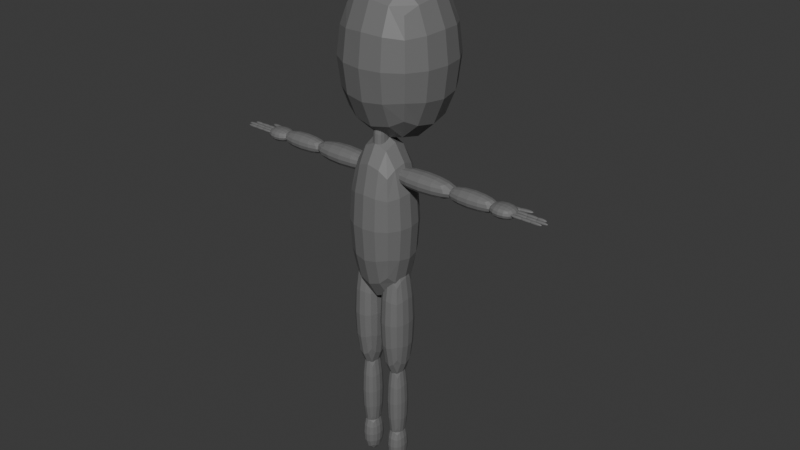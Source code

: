 # Source: Base_Character.blend  (saved by Blender 4.2.66; exported with 4.5.12 LTS)
import bpy
from mathutils import Matrix  # noqa: F401  (used for matrix-valued properties, if any)

bpy.ops.wm.read_factory_settings(use_empty=True)
scene = bpy.context.scene
scene.name = 'Scene'

# ---- collections
col_collection = bpy.data.collections.new('Collection'); scene.collection.children.link(col_collection)

# ---- materials (node trees are filled in below, after node groups)
mat_material = bpy.data.materials.new('Material')
mat_material.alpha_threshold = 0.0
mat_material.use_transparent_shadow = False
mat_material.roughness = 0.5
mat_material.line_color = (0.0, 0.0, 0.0, 1.0)

# ---- material node trees
mat_material.use_nodes = True; mat_material.node_tree.nodes.clear()
_N = mat_material.node_tree.nodes; _L = mat_material.node_tree.links
n0 = _N.new('ShaderNodeOutputMaterial'); n0.name = 'Material Output'; n0.location = (300, 300)
n1 = _N.new('ShaderNodeBsdfPrincipled'); n1.name = 'Principled BSDF'; n1.location = (10, 300)
n1.inputs[0].default_value = (0.1642, 0.1642, 0.1642, 1.0)
n1.inputs[3].default_value = 1.45
_L.new(n1.outputs[0], n0.inputs[0])
n0.is_active_output = True

# ---- world
world_world = bpy.data.worlds.new('World'); scene.world = world_world
world_world.use_nodes = True; world_world.node_tree.nodes.clear()
_N = world_world.node_tree.nodes; _L = world_world.node_tree.links
n0 = _N.new('ShaderNodeOutputWorld'); n0.name = 'World Output'; n0.location = (300, 300)
n1 = _N.new('ShaderNodeBackground'); n1.name = 'Background'; n1.location = (10, 300)
n1.inputs[0].default_value = (0.05088, 0.05088, 0.05088, 1.0)
_L.new(n1.outputs[0], n0.inputs[0])
n0.is_active_output = True
world_world.color = (0.05088, 0.05088, 0.05088)
world_world.sun_shadow_jitter_overblur = 0.0

# ---- meshes
me_cube = bpy.data.meshes.new('Cube')
me_cube.from_pydata([(-0.5414, -0.5589, -0.7962), (-0.5414, -0.5589, 0.7962), (-0.5414, 0.5589, -0.7962), (-0.5414, 0.5589, 0.7962), (0.5414, -0.5589, -0.7962), (0.5414, -0.5589, 0.7962), (0.5414, 0.5589, -0.7962), (0.5414, 0.5589, 0.7962)], [], [(0, 1, 3, 2), (2, 3, 7, 6), (6, 7, 5, 4), (4, 5, 1, 0), (2, 6, 4, 0), (7, 3, 1, 5)])
_uv = me_cube.uv_layers.new(name='UVMap')
_uv.uv.foreach_set('vector', [0.375, 0.0, 0.625, 0.0, 0.625, 0.25, 0.375, 0.25, 0.375, 0.25, 0.625, 0.25, 0.625, 0.5, 0.375, 0.5, 0.375, 0.5, 0.625, 0.5, 0.625, 0.75, 0.375, 0.75, 0.375, 0.75, 0.625, 0.75, 0.625, 1.0, 0.375, 1.0, 0.125, 0.5, 0.375, 0.5, 0.375, 0.75, 0.125, 0.75, 0.625, 0.5, 0.875, 0.5, 0.875, 0.75, 0.625, 0.75])
me_cube.materials.append(mat_material)
me_cube.update()
me_cube_005 = bpy.data.meshes.new('Cube.005')
me_cube_005.from_pydata([(0.3223, -0.3237, -0.765), (0.3223, -0.3237, 0.765), (0.3223, 0.3237, -0.765), (0.3223, 0.3237, 0.765), (-0.3223, -0.3237, -0.765), (-0.3223, -0.3237, 0.765), (-0.3223, 0.3237, -0.765), (-0.3223, 0.3237, 0.765)], [], [(0, 1, 3, 2), (2, 3, 7, 6), (6, 7, 5, 4), (4, 5, 1, 0), (2, 6, 4, 0), (7, 3, 1, 5)])
_uv = me_cube_005.uv_layers.new(name='UVMap')
_uv.uv.foreach_set('vector', [0.375, 0.0, 0.625, 0.0, 0.625, 0.25, 0.375, 0.25, 0.375, 0.25, 0.625, 0.25, 0.625, 0.5, 0.375, 0.5, 0.375, 0.5, 0.625, 0.5, 0.625, 0.75, 0.375, 0.75, 0.375, 0.75, 0.625, 0.75, 0.625, 1.0, 0.375, 1.0, 0.125, 0.5, 0.375, 0.5, 0.375, 0.75, 0.125, 0.75, 0.625, 0.5, 0.875, 0.5, 0.875, 0.75, 0.625, 0.75])
me_cube_005.materials.append(mat_material)
me_cube_005.update()
me_cube_006 = bpy.data.meshes.new('Cube.006')
me_cube_006.from_pydata([(-0.7689, -0.1173, -0.09775), (-0.7689, -0.1173, 0.09791), (-0.7689, 0.1173, -0.09775), (-0.7689, 0.1173, 0.09791), (-0.03037, -0.1173, -0.09775), (-0.03037, -0.1173, 0.09791), (-0.03037, 0.1173, -0.09775), (-0.03037, 0.1173, 0.09791)], [], [(0, 1, 3, 2), (2, 3, 7, 6), (6, 7, 5, 4), (4, 5, 1, 0), (2, 6, 4, 0), (7, 3, 1, 5)])
_uv = me_cube_006.uv_layers.new(name='UVMap')
_uv.uv.foreach_set('vector', [0.375, 0.0, 0.625, 0.0, 0.625, 0.25, 0.375, 0.25, 0.375, 0.25, 0.625, 0.25, 0.625, 0.5, 0.375, 0.5, 0.375, 0.5, 0.625, 0.5, 0.625, 0.75, 0.375, 0.75, 0.375, 0.75, 0.625, 0.75, 0.625, 1.0, 0.375, 1.0, 0.125, 0.5, 0.375, 0.5, 0.375, 0.75, 0.125, 0.75, 0.625, 0.5, 0.875, 0.5, 0.875, 0.75, 0.625, 0.75])
me_cube_006.materials.append(mat_material)
me_cube_006.update()
me_cube_007 = bpy.data.meshes.new('Cube.007')
me_cube_007.from_pydata([(-1.123, -0.09693, -0.08675), (-1.123, -0.09693, 0.07844), (-1.123, 0.09693, -0.08675), (-1.123, 0.09693, 0.07844), (-0.5687, -0.09693, -0.08675), (-0.5687, -0.09693, 0.07844), (-0.5687, 0.09693, -0.08675), (-0.5687, 0.09693, 0.07844)], [], [(0, 1, 3, 2), (2, 3, 7, 6), (6, 7, 5, 4), (4, 5, 1, 0), (2, 6, 4, 0), (7, 3, 1, 5)])
_uv = me_cube_007.uv_layers.new(name='UVMap')
_uv.uv.foreach_set('vector', [0.375, 0.0, 0.625, 0.0, 0.625, 0.25, 0.375, 0.25, 0.375, 0.25, 0.625, 0.25, 0.625, 0.5, 0.375, 0.5, 0.375, 0.5, 0.625, 0.5, 0.625, 0.75, 0.375, 0.75, 0.375, 0.75, 0.625, 0.75, 0.625, 1.0, 0.375, 1.0, 0.125, 0.5, 0.375, 0.5, 0.375, 0.75, 0.125, 0.75, 0.625, 0.5, 0.875, 0.5, 0.875, 0.75, 0.625, 0.75])
me_cube_007.materials.append(mat_material)
me_cube_007.update()
me_cube_008 = bpy.data.meshes.new('Cube.008')
me_cube_008.from_pydata([(-0.2806, -0.1877, 0.3948), (0.004875, -0.1877, 0.3948), (-0.2806, 0.1877, 0.3948), (0.004875, 0.1877, 0.3948), (-0.2806, -0.1877, -0.9666), (0.004875, -0.1877, -0.9666), (-0.2806, 0.1877, -0.9666), (0.004875, 0.1877, -0.9666)], [], [(0, 1, 3, 2), (2, 3, 7, 6), (6, 7, 5, 4), (4, 5, 1, 0), (2, 6, 4, 0), (7, 3, 1, 5)])
_uv = me_cube_008.uv_layers.new(name='UVMap')
_uv.uv.foreach_set('vector', [0.375, 0.0, 0.625, 0.0, 0.625, 0.25, 0.375, 0.25, 0.375, 0.25, 0.625, 0.25, 0.625, 0.5, 0.375, 0.5, 0.375, 0.5, 0.625, 0.5, 0.625, 0.75, 0.375, 0.75, 0.375, 0.75, 0.625, 0.75, 0.625, 1.0, 0.375, 1.0, 0.125, 0.5, 0.375, 0.5, 0.375, 0.75, 0.125, 0.75, 0.625, 0.5, 0.875, 0.5, 0.875, 0.75, 0.625, 0.75])
me_cube_008.materials.append(mat_material)
me_cube_008.update()
me_cube_009 = bpy.data.meshes.new('Cube.009')
me_cube_009.from_pydata([(-0.232, -0.1168, 0.154), (-0.04376, -0.1168, 0.154), (-0.232, 0.1168, 0.154), (-0.04376, 0.1168, 0.154), (-0.232, -0.1168, -0.8735), (-0.04376, -0.1168, -0.8735), (-0.232, 0.1168, -0.8735), (-0.04376, 0.1168, -0.8735)], [], [(0, 1, 3, 2), (2, 3, 7, 6), (6, 7, 5, 4), (4, 5, 1, 0), (2, 6, 4, 0), (7, 3, 1, 5)])
_uv = me_cube_009.uv_layers.new(name='UVMap')
_uv.uv.foreach_set('vector', [0.375, 0.0, 0.625, 0.0, 0.625, 0.25, 0.375, 0.25, 0.375, 0.25, 0.625, 0.25, 0.625, 0.5, 0.375, 0.5, 0.375, 0.5, 0.625, 0.5, 0.625, 0.75, 0.375, 0.75, 0.375, 0.75, 0.625, 0.75, 0.625, 1.0, 0.375, 1.0, 0.125, 0.5, 0.375, 0.5, 0.375, 0.75, 0.125, 0.75, 0.625, 0.5, 0.875, 0.5, 0.875, 0.75, 0.625, 0.75])
me_cube_009.materials.append(mat_material)
me_cube_009.update()
me_cube_010 = bpy.data.meshes.new('Cube.010')
me_cube_010.from_pydata([(-0.2304, -0.1155, -0.07304), (-0.04536, -0.1155, -0.07304), (-0.2304, 0.1155, -0.07304), (-0.04536, 0.1155, -0.07304), (-0.2304, -0.1155, -0.5527), (-0.04536, -0.1155, -0.5527), (-0.2304, 0.1155, -0.5527), (-0.04536, 0.1155, -0.5527)], [], [(0, 1, 3, 2), (2, 3, 7, 6), (6, 7, 5, 4), (4, 5, 1, 0), (2, 6, 4, 0), (7, 3, 1, 5)])
_uv = me_cube_010.uv_layers.new(name='UVMap')
_uv.uv.foreach_set('vector', [0.375, 0.0, 0.625, 0.0, 0.625, 0.25, 0.375, 0.25, 0.375, 0.25, 0.625, 0.25, 0.625, 0.5, 0.375, 0.5, 0.375, 0.5, 0.625, 0.5, 0.625, 0.75, 0.375, 0.75, 0.375, 0.75, 0.625, 0.75, 0.625, 1.0, 0.375, 1.0, 0.125, 0.5, 0.375, 0.5, 0.375, 0.75, 0.125, 0.75, 0.625, 0.5, 0.875, 0.5, 0.875, 0.75, 0.625, 0.75])
me_cube_010.materials.append(mat_material)
me_cube_010.update()
me_cube_011 = bpy.data.meshes.new('Cube.011')
me_cube_011.from_pydata([(-0.06673, -0.0884, -0.2297), (-0.06673, -0.0884, 0.2297), (-0.06673, 0.0884, -0.2297), (-0.06673, 0.0884, 0.2297), (0.06673, -0.0884, -0.2297), (0.06673, -0.0884, 0.2297), (0.06673, 0.0884, -0.2297), (0.06673, 0.0884, 0.2297)], [], [(0, 1, 3, 2), (2, 3, 7, 6), (6, 7, 5, 4), (4, 5, 1, 0), (2, 6, 4, 0), (7, 3, 1, 5)])
_uv = me_cube_011.uv_layers.new(name='UVMap')
_uv.uv.foreach_set('vector', [0.375, 0.0, 0.625, 0.0, 0.625, 0.25, 0.375, 0.25, 0.375, 0.25, 0.625, 0.25, 0.625, 0.5, 0.375, 0.5, 0.375, 0.5, 0.625, 0.5, 0.625, 0.75, 0.375, 0.75, 0.375, 0.75, 0.625, 0.75, 0.625, 1.0, 0.375, 1.0, 0.125, 0.5, 0.375, 0.5, 0.375, 0.75, 0.125, 0.75, 0.625, 0.5, 0.875, 0.5, 0.875, 0.75, 0.625, 0.75])
me_cube_011.materials.append(mat_material)
me_cube_011.update()
me_cube_012 = bpy.data.meshes.new('Cube.012')
me_cube_012.from_pydata([(-1.256, -0.1068, -0.06713), (-1.256, -0.1068, 0.05883), (-1.256, 0.1068, -0.06713), (-1.256, 0.1068, 0.05883), (-0.9862, -0.1068, -0.06713), (-0.9862, -0.1068, 0.05883), (-0.9862, 0.1068, -0.06713), (-0.9862, 0.1068, 0.05883)], [], [(0, 1, 3, 2), (2, 3, 7, 6), (6, 7, 5, 4), (4, 5, 1, 0), (2, 6, 4, 0), (7, 3, 1, 5)])
_uv = me_cube_012.uv_layers.new(name='UVMap')
_uv.uv.foreach_set('vector', [0.375, 0.0, 0.625, 0.0, 0.625, 0.25, 0.375, 0.25, 0.375, 0.25, 0.625, 0.25, 0.625, 0.5, 0.375, 0.5, 0.375, 0.5, 0.625, 0.5, 0.625, 0.75, 0.375, 0.75, 0.375, 0.75, 0.625, 0.75, 0.625, 1.0, 0.375, 1.0, 0.125, 0.5, 0.375, 0.5, 0.375, 0.75, 0.125, 0.75, 0.625, 0.5, 0.875, 0.5, 0.875, 0.75, 0.625, 0.75])
me_cube_012.materials.append(mat_material)
me_cube_012.update()
me_cube_013 = bpy.data.meshes.new('Cube.013')
me_cube_013.from_pydata([(-1.36, 0.01454, -0.01856), (-1.36, 0.01454, 0.01025), (-1.207, 0.02112, -0.01856), (-1.207, 0.02112, 0.01025), (-1.35, -0.02356, -0.01856), (-1.35, -0.02356, 0.01025), (-1.197, -0.02621, -0.01856), (-1.197, -0.02621, 0.01025)], [], [(0, 1, 3, 2), (2, 3, 7, 6), (6, 7, 5, 4), (4, 5, 1, 0), (2, 6, 4, 0), (7, 3, 1, 5)])
_uv = me_cube_013.uv_layers.new(name='UVMap')
_uv.uv.foreach_set('vector', [0.375, 0.0, 0.625, 0.0, 0.625, 0.25, 0.375, 0.25, 0.375, 0.25, 0.625, 0.25, 0.625, 0.5, 0.375, 0.5, 0.375, 0.5, 0.625, 0.5, 0.625, 0.75, 0.375, 0.75, 0.375, 0.75, 0.625, 0.75, 0.625, 1.0, 0.375, 1.0, 0.125, 0.5, 0.375, 0.5, 0.375, 0.75, 0.125, 0.75, 0.625, 0.5, 0.875, 0.5, 0.875, 0.75, 0.625, 0.75])
me_cube_013.materials.append(mat_material)
me_cube_013.update()
me_cube_014 = bpy.data.meshes.new('Cube.014')
me_cube_014.from_pydata([(-1.444, 0.01152, -0.01856), (-1.444, 0.01152, 0.01025), (-1.291, 0.01906, -0.01856), (-1.291, 0.01906, 0.01025), (-1.434, -0.02052, -0.01856), (-1.434, -0.02052, 0.01025), (-1.281, -0.02449, -0.01856), (-1.281, -0.02449, 0.01025)], [], [(0, 1, 3, 2), (2, 3, 7, 6), (6, 7, 5, 4), (4, 5, 1, 0), (2, 6, 4, 0), (7, 3, 1, 5)])
_uv = me_cube_014.uv_layers.new(name='UVMap')
_uv.uv.foreach_set('vector', [0.375, 0.0, 0.625, 0.0, 0.625, 0.25, 0.375, 0.25, 0.375, 0.25, 0.625, 0.25, 0.625, 0.5, 0.375, 0.5, 0.375, 0.5, 0.625, 0.5, 0.625, 0.75, 0.375, 0.75, 0.375, 0.75, 0.625, 0.75, 0.625, 1.0, 0.375, 1.0, 0.125, 0.5, 0.375, 0.5, 0.375, 0.75, 0.125, 0.75, 0.625, 0.5, 0.875, 0.5, 0.875, 0.75, 0.625, 0.75])
me_cube_014.materials.append(mat_material)
me_cube_014.update()
me_cube_015 = bpy.data.meshes.new('Cube.015')
me_cube_015.from_pydata([(-1.347, 0.05287, -0.01856), (-1.347, 0.05287, 0.01025), (-1.187, 0.05529, -0.01856), (-1.187, 0.05529, 0.01025), (-1.337, 0.01338, -0.01856), (-1.337, 0.01338, 0.01025), (-1.177, 0.01446, -0.01856), (-1.177, 0.01446, 0.01025)], [], [(0, 1, 3, 2), (2, 3, 7, 6), (6, 7, 5, 4), (4, 5, 1, 0), (2, 6, 4, 0), (7, 3, 1, 5)])
_uv = me_cube_015.uv_layers.new(name='UVMap')
_uv.uv.foreach_set('vector', [0.375, 0.0, 0.625, 0.0, 0.625, 0.25, 0.375, 0.25, 0.375, 0.25, 0.625, 0.25, 0.625, 0.5, 0.375, 0.5, 0.375, 0.5, 0.625, 0.5, 0.625, 0.75, 0.375, 0.75, 0.375, 0.75, 0.625, 0.75, 0.625, 1.0, 0.375, 1.0, 0.125, 0.5, 0.375, 0.5, 0.375, 0.75, 0.125, 0.75, 0.625, 0.5, 0.875, 0.5, 0.875, 0.75, 0.625, 0.75])
me_cube_015.materials.append(mat_material)
me_cube_015.update()
me_cube_016 = bpy.data.meshes.new('Cube.016')
me_cube_016.from_pydata([(-1.423, 0.04882, -0.01856), (-1.423, 0.04882, 0.01025), (-1.263, 0.05529, -0.01856), (-1.263, 0.05529, 0.01025), (-1.412, 0.01739, -0.01856), (-1.412, 0.01739, 0.01025), (-1.253, 0.01446, -0.01856), (-1.253, 0.01446, 0.01025)], [], [(0, 1, 3, 2), (2, 3, 7, 6), (6, 7, 5, 4), (4, 5, 1, 0), (2, 6, 4, 0), (7, 3, 1, 5)])
_uv = me_cube_016.uv_layers.new(name='UVMap')
_uv.uv.foreach_set('vector', [0.375, 0.0, 0.625, 0.0, 0.625, 0.25, 0.375, 0.25, 0.375, 0.25, 0.625, 0.25, 0.625, 0.5, 0.375, 0.5, 0.375, 0.5, 0.625, 0.5, 0.625, 0.75, 0.375, 0.75, 0.375, 0.75, 0.625, 0.75, 0.625, 1.0, 0.375, 1.0, 0.125, 0.5, 0.375, 0.5, 0.375, 0.75, 0.125, 0.75, 0.625, 0.5, 0.875, 0.5, 0.875, 0.75, 0.625, 0.75])
me_cube_016.materials.append(mat_material)
me_cube_016.update()
me_cube_017 = bpy.data.meshes.new('Cube.017')
me_cube_017.from_pydata([(-1.338, 0.05967, -0.01856), (-1.338, 0.05967, 0.01025), (-1.194, 0.06325, -0.01856), (-1.194, 0.06325, 0.01025), (-1.329, 0.02457, -0.01856), (-1.329, 0.02457, 0.01025), (-1.184, 0.02423, -0.01856), (-1.184, 0.02423, 0.01025)], [], [(0, 1, 3, 2), (2, 3, 7, 6), (6, 7, 5, 4), (4, 5, 1, 0), (2, 6, 4, 0), (7, 3, 1, 5)])
_uv = me_cube_017.uv_layers.new(name='UVMap')
_uv.uv.foreach_set('vector', [0.375, 0.0, 0.625, 0.0, 0.625, 0.25, 0.375, 0.25, 0.375, 0.25, 0.625, 0.25, 0.625, 0.5, 0.375, 0.5, 0.375, 0.5, 0.625, 0.5, 0.625, 0.75, 0.375, 0.75, 0.375, 0.75, 0.625, 0.75, 0.625, 1.0, 0.375, 1.0, 0.125, 0.5, 0.375, 0.5, 0.375, 0.75, 0.125, 0.75, 0.625, 0.5, 0.875, 0.5, 0.875, 0.75, 0.625, 0.75])
me_cube_017.materials.append(mat_material)
me_cube_017.update()
me_cube_018 = bpy.data.meshes.new('Cube.018')
me_cube_018.from_pydata([(-1.417, 0.05541, -0.01856), (-1.417, 0.05541, 0.01025), (-1.273, 0.06325, -0.01856), (-1.273, 0.06325, 0.01025), (-1.408, 0.02884, -0.01856), (-1.408, 0.02884, 0.01025), (-1.263, 0.02424, -0.01856), (-1.263, 0.02424, 0.01025)], [], [(0, 1, 3, 2), (2, 3, 7, 6), (6, 7, 5, 4), (4, 5, 1, 0), (2, 6, 4, 0), (7, 3, 1, 5)])
_uv = me_cube_018.uv_layers.new(name='UVMap')
_uv.uv.foreach_set('vector', [0.375, 0.0, 0.625, 0.0, 0.625, 0.25, 0.375, 0.25, 0.375, 0.25, 0.625, 0.25, 0.625, 0.5, 0.375, 0.5, 0.375, 0.5, 0.625, 0.5, 0.625, 0.75, 0.375, 0.75, 0.375, 0.75, 0.625, 0.75, 0.625, 1.0, 0.375, 1.0, 0.125, 0.5, 0.375, 0.5, 0.375, 0.75, 0.125, 0.75, 0.625, 0.5, 0.875, 0.5, 0.875, 0.75, 0.625, 0.75])
me_cube_018.materials.append(mat_material)
me_cube_018.update()
me_cube_021 = bpy.data.meshes.new('Cube.021')
me_cube_021.from_pydata([(-1.511, 0.0105, -0.01856), (-1.511, 0.0105, 0.01025), (-1.37, 0.01566, -0.01856), (-1.37, 0.01566, 0.01025), (-1.502, -0.01949, -0.01856), (-1.502, -0.01949, 0.01025), (-1.361, -0.02158, -0.01856), (-1.361, -0.02158, 0.01025)], [], [(0, 1, 3, 2), (2, 3, 7, 6), (6, 7, 5, 4), (4, 5, 1, 0), (2, 6, 4, 0), (7, 3, 1, 5)])
_uv = me_cube_021.uv_layers.new(name='UVMap')
_uv.uv.foreach_set('vector', [0.375, 0.0, 0.625, 0.0, 0.625, 0.25, 0.375, 0.25, 0.375, 0.25, 0.625, 0.25, 0.625, 0.5, 0.375, 0.5, 0.375, 0.5, 0.625, 0.5, 0.625, 0.75, 0.375, 0.75, 0.375, 0.75, 0.625, 0.75, 0.625, 1.0, 0.375, 1.0, 0.125, 0.5, 0.375, 0.5, 0.375, 0.75, 0.125, 0.75, 0.625, 0.5, 0.875, 0.5, 0.875, 0.75, 0.625, 0.75])
me_cube_021.materials.append(mat_material)
me_cube_021.update()
me_cube_022 = bpy.data.meshes.new('Cube.022')
me_cube_022.from_pydata([(-1.474, 0.04735, -0.01856), (-1.474, 0.04735, 0.01025), (-1.367, 0.05348, -0.01856), (-1.367, 0.05348, 0.01025), (-1.467, 0.01904, -0.01856), (-1.467, 0.01904, 0.01025), (-1.36, 0.01599, -0.01856), (-1.36, 0.01599, 0.01025)], [], [(0, 1, 3, 2), (2, 3, 7, 6), (6, 7, 5, 4), (4, 5, 1, 0), (2, 6, 4, 0), (7, 3, 1, 5)])
_uv = me_cube_022.uv_layers.new(name='UVMap')
_uv.uv.foreach_set('vector', [0.375, 0.0, 0.625, 0.0, 0.625, 0.25, 0.375, 0.25, 0.375, 0.25, 0.625, 0.25, 0.625, 0.5, 0.375, 0.5, 0.375, 0.5, 0.625, 0.5, 0.625, 0.75, 0.375, 0.75, 0.375, 0.75, 0.625, 0.75, 0.625, 1.0, 0.375, 1.0, 0.125, 0.5, 0.375, 0.5, 0.375, 0.75, 0.125, 0.75, 0.625, 0.5, 0.875, 0.5, 0.875, 0.75, 0.625, 0.75])
me_cube_022.materials.append(mat_material)
me_cube_022.update()
me_cube_023 = bpy.data.meshes.new('Cube.023')
me_cube_023.from_pydata([(-1.483, 0.05358, -0.01856), (-1.483, 0.05358, 0.01025), (-1.35, 0.06046, -0.01856), (-1.35, 0.06046, 0.01025), (-1.475, 0.0307, -0.01856), (-1.475, 0.0307, 0.01025), (-1.341, 0.0266, -0.01856), (-1.341, 0.0266, 0.01025)], [], [(0, 1, 3, 2), (2, 3, 7, 6), (6, 7, 5, 4), (4, 5, 1, 0), (2, 6, 4, 0), (7, 3, 1, 5)])
_uv = me_cube_023.uv_layers.new(name='UVMap')
_uv.uv.foreach_set('vector', [0.375, 0.0, 0.625, 0.0, 0.625, 0.25, 0.375, 0.25, 0.375, 0.25, 0.625, 0.25, 0.625, 0.5, 0.375, 0.5, 0.375, 0.5, 0.625, 0.5, 0.625, 0.75, 0.375, 0.75, 0.375, 0.75, 0.625, 0.75, 0.625, 1.0, 0.375, 1.0, 0.125, 0.5, 0.375, 0.5, 0.375, 0.75, 0.125, 0.75, 0.625, 0.5, 0.875, 0.5, 0.875, 0.75, 0.625, 0.75])
me_cube_023.materials.append(mat_material)
me_cube_023.update()
me_cube_024 = bpy.data.meshes.new('Cube.024')
me_cube_024.from_pydata([(-1.244, 0.05951, -0.01856), (-1.244, 0.05951, 0.01025), (-1.09, 0.03302, -0.01856), (-1.09, 0.03302, 0.01025), (-1.257, 0.01047, -0.01856), (-1.257, 0.01047, 0.01025), (-1.104, -0.01763, -0.01856), (-1.104, -0.01763, 0.01025)], [], [(0, 1, 3, 2), (2, 3, 7, 6), (6, 7, 5, 4), (4, 5, 1, 0), (2, 6, 4, 0), (7, 3, 1, 5)])
_uv = me_cube_024.uv_layers.new(name='UVMap')
_uv.uv.foreach_set('vector', [0.375, 0.0, 0.625, 0.0, 0.625, 0.25, 0.375, 0.25, 0.375, 0.25, 0.625, 0.25, 0.625, 0.5, 0.375, 0.5, 0.375, 0.5, 0.625, 0.5, 0.625, 0.75, 0.375, 0.75, 0.375, 0.75, 0.625, 0.75, 0.625, 1.0, 0.375, 1.0, 0.125, 0.5, 0.375, 0.5, 0.375, 0.75, 0.125, 0.75, 0.625, 0.5, 0.875, 0.5, 0.875, 0.75, 0.625, 0.75])
me_cube_024.materials.append(mat_material)
me_cube_024.update()
me_cube_025 = bpy.data.meshes.new('Cube.025')
me_cube_025.from_pydata([(-1.319, 0.06863, -0.01856), (-1.319, 0.06863, 0.01025), (-1.163, 0.04698, -0.01856), (-1.163, 0.04698, 0.01025), (-1.327, 0.02921, -0.01856), (-1.327, 0.02921, 0.01025), (-1.176, -0.003667, -0.01856), (-1.176, -0.003667, 0.01025)], [], [(0, 1, 3, 2), (2, 3, 7, 6), (6, 7, 5, 4), (4, 5, 1, 0), (2, 6, 4, 0), (7, 3, 1, 5)])
_uv = me_cube_025.uv_layers.new(name='UVMap')
_uv.uv.foreach_set('vector', [0.375, 0.0, 0.625, 0.0, 0.625, 0.25, 0.375, 0.25, 0.375, 0.25, 0.625, 0.25, 0.625, 0.5, 0.375, 0.5, 0.375, 0.5, 0.625, 0.5, 0.625, 0.75, 0.375, 0.75, 0.375, 0.75, 0.625, 0.75, 0.625, 1.0, 0.375, 1.0, 0.125, 0.5, 0.375, 0.5, 0.375, 0.75, 0.125, 0.75, 0.625, 0.5, 0.875, 0.5, 0.875, 0.75, 0.625, 0.75])
me_cube_025.materials.append(mat_material)
me_cube_025.update()

# ---- objects
ob_empty = bpy.data.objects.new('Empty', None)
ob_head = bpy.data.objects.new('Head', me_cube)
ob_torax = bpy.data.objects.new('Torax', me_cube_005)
ob_arms = bpy.data.objects.new('Arms', me_cube_006)
ob_forearms = bpy.data.objects.new('Forearms', me_cube_007)
ob_tights = bpy.data.objects.new('Tights', me_cube_008)
ob_legs = bpy.data.objects.new('Legs', me_cube_009)
ob_foots = bpy.data.objects.new('Foots', me_cube_010)
ob_neck = bpy.data.objects.new('Neck', me_cube_011)
ob_hands = bpy.data.objects.new('Hands', me_cube_012)
ob_hands_001 = bpy.data.objects.new('Hands.001', me_cube_013)
ob_hands_002 = bpy.data.objects.new('Hands.002', me_cube_014)
ob_hands_003 = bpy.data.objects.new('Hands.003', me_cube_015)
ob_hands_004 = bpy.data.objects.new('Hands.004', me_cube_016)
ob_hands_005 = bpy.data.objects.new('Hands.005', me_cube_017)
ob_hands_006 = bpy.data.objects.new('Hands.006', me_cube_018)
ob_hands_009 = bpy.data.objects.new('Hands.009', me_cube_021)
ob_hands_010 = bpy.data.objects.new('Hands.010', me_cube_022)
ob_hands_011 = bpy.data.objects.new('Hands.011', me_cube_023)
ob_hands_007 = bpy.data.objects.new('Hands.007', me_cube_024)
ob_hands_008 = bpy.data.objects.new('Hands.008', me_cube_025)

# ---- transforms, parenting, visibility, modifiers, constraints
ob_empty.location = (0.0, 0.0, 0.0)
ob_empty.rotation_euler = (1.571, -1.51e-07, -3.142)
ob_empty.empty_display_type = 'IMAGE'
ob_empty.empty_display_size = 5.0
ob_empty.use_empty_image_alpha = True
ob_empty.color = (1.0, 1.0, 1.0, 0.6154)
ob_head.location = (0.0, 0.1836, 1.773)
_m = ob_head.modifiers.new('Subdivision', 'SUBSURF')
ob_torax.location = (0.0, 0.0, 0.4702)
ob_torax.scale = (1.0, 1.0, 1.119)
_m = ob_torax.modifiers.new('Subdivision', 'SUBSURF')
ob_arms.location = (0.0, 0.0, 0.8879)
_m = ob_arms.modifiers.new('Mirror', 'MIRROR')
_m = ob_arms.modifiers.new('Subdivision', 'SUBSURF')
ob_forearms.location = (0.0, 0.0, 0.8879)
_m = ob_forearms.modifiers.new('Mirror', 'MIRROR')
_m = ob_forearms.modifiers.new('Subdivision', 'SUBSURF')
ob_tights.location = (-0.01094, -1.367e-07, -0.1293)
_m = ob_tights.modifiers.new('Mirror', 'MIRROR')
_m = ob_tights.modifiers.new('Subdivision', 'SUBSURF')
ob_legs.location = (-0.01094, -1.367e-07, -0.8626)
_m = ob_legs.modifiers.new('Mirror', 'MIRROR')
_m = ob_legs.modifiers.new('Subdivision', 'SUBSURF')
ob_foots.location = (-0.01094, -1.367e-07, -1.364)
_m = ob_foots.modifiers.new('Mirror', 'MIRROR')
_m = ob_foots.modifiers.new('Subdivision', 'SUBSURF')
ob_neck.location = (0.0, -0.02885, 1.089)
ob_neck.scale = (1.0, 1.145, 1.659)
_m = ob_neck.modifiers.new('Subdivision', 'SUBSURF')
ob_hands.location = (0.0, 0.0, 0.8879)
_m = ob_hands.modifiers.new('Mirror', 'MIRROR')
_m = ob_hands.modifiers.new('Subdivision', 'SUBSURF')
ob_hands_001.location = (0.0, 0.0, 0.8936)
_m = ob_hands_001.modifiers.new('Mirror', 'MIRROR')
_m = ob_hands_001.modifiers.new('Subdivision', 'SUBSURF')
ob_hands_002.location = (0.0, 0.0, 0.8936)
_m = ob_hands_002.modifiers.new('Mirror', 'MIRROR')
_m = ob_hands_002.modifiers.new('Subdivision', 'SUBSURF')
ob_hands_003.location = (0.0, 0.0, 0.8936)
_m = ob_hands_003.modifiers.new('Mirror', 'MIRROR')
_m = ob_hands_003.modifiers.new('Subdivision', 'SUBSURF')
ob_hands_004.location = (0.0, 0.0, 0.8936)
_m = ob_hands_004.modifiers.new('Mirror', 'MIRROR')
_m = ob_hands_004.modifiers.new('Subdivision', 'SUBSURF')
ob_hands_005.location = (0.0, -0.08352, 0.8936)
_m = ob_hands_005.modifiers.new('Mirror', 'MIRROR')
_m = ob_hands_005.modifiers.new('Subdivision', 'SUBSURF')
ob_hands_006.location = (0.0, -0.08352, 0.8936)
_m = ob_hands_006.modifiers.new('Mirror', 'MIRROR')
_m = ob_hands_006.modifiers.new('Subdivision', 'SUBSURF')
ob_hands_009.location = (0.0, 0.0, 0.8936)
_m = ob_hands_009.modifiers.new('Mirror', 'MIRROR')
_m = ob_hands_009.modifiers.new('Subdivision', 'SUBSURF')
ob_hands_010.location = (0.0, 0.0, 0.8936)
_m = ob_hands_010.modifiers.new('Mirror', 'MIRROR')
_m = ob_hands_010.modifiers.new('Subdivision', 'SUBSURF')
ob_hands_011.location = (0.0, -0.08352, 0.8936)
_m = ob_hands_011.modifiers.new('Mirror', 'MIRROR')
_m = ob_hands_011.modifiers.new('Subdivision', 'SUBSURF')
ob_hands_007.location = (0.0, 0.04967, 0.8936)
_m = ob_hands_007.modifiers.new('Mirror', 'MIRROR')
_m = ob_hands_007.modifiers.new('Subdivision', 'SUBSURF')
ob_hands_008.location = (0.0, 0.04967, 0.8936)
_m = ob_hands_008.modifiers.new('Mirror', 'MIRROR')
_m = ob_hands_008.modifiers.new('Subdivision', 'SUBSURF')

# ---- collection membership
col_collection.objects.link(ob_empty)
col_collection.objects.link(ob_head)
col_collection.objects.link(ob_torax)
col_collection.objects.link(ob_arms)
col_collection.objects.link(ob_forearms)
col_collection.objects.link(ob_tights)
col_collection.objects.link(ob_legs)
col_collection.objects.link(ob_foots)
col_collection.objects.link(ob_neck)
col_collection.objects.link(ob_hands)
col_collection.objects.link(ob_hands_001)
col_collection.objects.link(ob_hands_002)
col_collection.objects.link(ob_hands_003)
col_collection.objects.link(ob_hands_004)
col_collection.objects.link(ob_hands_005)
col_collection.objects.link(ob_hands_006)
col_collection.objects.link(ob_hands_009)
col_collection.objects.link(ob_hands_010)
col_collection.objects.link(ob_hands_011)
col_collection.objects.link(ob_hands_007)
col_collection.objects.link(ob_hands_008)

# ---- scene / render settings (as saved in the file)
scene.frame_start = 1; scene.frame_end = 250; scene.frame_set(1)
scene.render.engine = 'BLENDER_EEVEE_NEXT'
bpy.context.view_layer.update()

# ---- added for rendering (the .blend has no active camera and no usable light): camera, sun
cam_auto = bpy.data.cameras.new('AutoCamera')
cam_auto.lens = 50.0
cam_auto.sensor_width = 36.0
cam_auto.clip_end = 1000.0
ob_auto_camera = bpy.data.objects.new('AutoCamera', cam_auto)
scene.collection.objects.link(ob_auto_camera)
ob_auto_camera.location = (5.11044, -5.94897, 4.41477)
ob_auto_camera.rotation_euler = (1.09748, -7.21219e-08, 0.694738)
scene.camera = ob_auto_camera
light_auto_sun = bpy.data.lights.new('AutoSun', 'SUN')
light_auto_sun.energy = 3.0
light_auto_sun.angle = 0.0523599
ob_auto_sun = bpy.data.objects.new('AutoSun', light_auto_sun)
scene.collection.objects.link(ob_auto_sun)
ob_auto_sun.rotation_euler = (0.872665, 0.174533, 0.523599)
bpy.context.view_layer.update()
